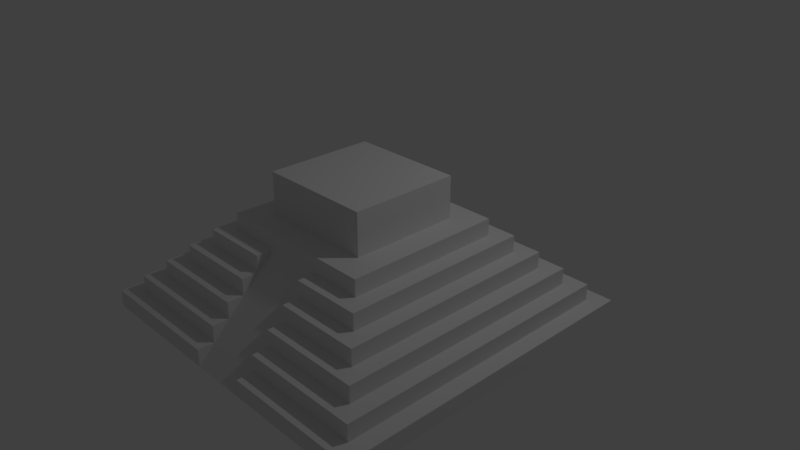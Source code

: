 # Source: MayanPyramid.blend  (saved by Blender 2.79.0; exported with 4.5.12 LTS)
import bpy
from mathutils import Matrix  # noqa: F401  (used for matrix-valued properties, if any)

bpy.ops.wm.read_factory_settings(use_empty=True)
scene = bpy.context.scene
scene.name = 'Scene'

# ---- collections
col_collection_1 = bpy.data.collections.new('Collection 1'); scene.collection.children.link(col_collection_1)

# ---- world
world_world = bpy.data.worlds.new('World'); scene.world = world_world
world_world.color = (0.05088, 0.05088, 0.05088)
world_world.use_sun_shadow = False
world_world.sun_shadow_jitter_overblur = 0.0
world_world.cycles.sampling_method = 'MANUAL'

# ---- cameras
cam_camera = bpy.data.cameras.new('Camera')
cam_camera.clip_end = 100.0
cam_camera.lens = 35.0
cam_camera.sensor_width = 32.0
cam_camera.sensor_height = 18.0
cam_camera.ortho_scale = 7.314
cam_camera.dof.focus_distance = 0.0
cam_camera.dof.aperture_fstop = 128.0

# ---- lights
light_lamp = bpy.data.lights.new('Lamp', 'POINT')
light_lamp.transmission_factor = 0.0
light_lamp.cutoff_distance = 30.0
light_lamp.energy = 100.0
light_lamp.shadow_buffer_clip_start = 1.001
light_lamp.shadow_soft_size = 0.1
light_lamp.shadow_maximum_resolution = 0.006
light_lamp.use_absolute_resolution = True

# ---- meshes
me_cube_001 = bpy.data.meshes.new('Cube.001')
me_cube_001.from_pydata([(-1.0, -2.904, 0.0), (0.3, -1.604, 1.705), (-1.0, 1.0, 0.0), (0.3, -0.3, 1.705), (2.977, -2.904, 0.0), (1.677, -1.604, 1.705), (2.977, 1.0, 0.0), (1.677, -0.3, 1.705), (-1.0, -2.904, 0.2054), (-1.0, 1.0, 0.2054), (2.977, 1.0, 0.2054), (2.977, -2.904, 0.2054), (-0.8, -2.704, 0.2054), (-0.8, 0.8, 0.2054), (2.777, 0.8, 0.2054), (2.777, -2.704, 0.2054), (-0.8, -2.704, 0.4054), (-0.8, 0.8, 0.4054), (2.777, 0.8, 0.4054), (2.777, -2.704, 0.4054), (-0.6, -2.504, 0.4054), (-0.6, 0.6, 0.4054), (2.577, 0.6, 0.4054), (2.577, -2.504, 0.4054), (-0.6, -2.504, 0.6054), (-0.6, 0.6, 0.6054), (2.577, 0.6, 0.6054), (2.577, -2.504, 0.6054), (-0.4, -2.304, 0.6054), (-0.4, 0.4, 0.6054), (2.377, 0.4, 0.6054), (2.377, -2.304, 0.6054), (-0.4, -2.304, 0.8054), (-0.4, 0.4, 0.8054), (2.377, 0.4, 0.8054), (2.377, -2.304, 0.8054), (-0.2, -2.104, 0.8054), (-0.2, 0.2, 0.8054), (2.177, 0.2, 0.8054), (2.177, -2.104, 0.8054), (-0.2, -2.104, 1.005), (-0.2, 0.2, 1.005), (2.177, 0.2, 1.005), (2.177, -2.104, 1.005), (-5.96e-08, -1.904, 1.005), (-5.96e-08, 5.96e-08, 1.005), (1.977, 5.96e-08, 1.005), (1.977, -1.904, 1.005), (-5.96e-08, -1.904, 1.205), (-5.96e-08, 5.96e-08, 1.205), (1.977, 5.96e-08, 1.205), (1.977, -1.904, 1.205), (0.3, -1.604, 1.205), (0.3, -0.3, 1.205), (1.677, -0.3, 1.205), (1.677, -1.604, 1.205), (2.777, -2.704, 0.2054), (-0.8, -2.704, 0.2054), (-1.0, -2.904, 0.2054), (2.977, -2.904, 0.2054), (2.777, -2.704, 0.4054), (2.777, -2.704, 0.4054), (-0.8, -2.704, 0.4054), (-0.8, -2.704, 0.4054), (2.577, -2.504, 0.4054), (2.577, -2.504, 0.4054), (-0.6, -2.504, 0.4054), (-0.6, -2.504, 0.4054), (0.6383, 1.0, 0.0), (0.6383, 1.0, 0.2054), (0.6383, -2.904, 0.0), (0.6383, -2.904, 0.2054), (0.6383, 0.8, 0.2054), (0.6383, -2.704, 0.2054), (0.6383, 0.8, 0.4054), (0.6383, -2.704, 0.4054), (0.6383, 0.6, 0.4054), (0.6383, -2.504, 0.4054), (0.6383, 0.6, 0.6054), (0.6383, -2.504, 0.6054), (0.6383, 0.4, 0.6054), (0.6383, -2.304, 0.6054), (0.6383, 0.4, 0.8054), (0.6383, -2.304, 0.8054), (0.6383, 0.2, 0.8054), (0.6383, -2.104, 0.8054), (0.6383, 0.2, 1.005), (0.6383, -2.104, 1.005), (0.6383, 5.96e-08, 1.005), (0.6383, -1.904, 1.005), (0.6383, 5.96e-08, 1.205), (0.6383, -1.904, 1.205), (0.6383, -0.3, 1.205), (0.6383, -1.604, 1.205), (0.6383, -0.3, 1.705), (0.6383, -1.604, 1.705), (0.6383, -2.704, 0.4054), (0.6383, -2.504, 0.4054), (1.338, 1.0, 0.2054), (1.338, -2.904, 0.0), (1.338, 0.8, 0.2054), (1.338, 0.8, 0.4054), (1.338, 0.6, 0.4054), (1.338, 0.6, 0.6054), (1.338, 0.4, 0.6054), (1.338, 0.4, 0.8054), (1.338, 0.2, 0.8054), (1.338, 0.2, 1.005), (1.338, 5.96e-08, 1.005), (1.338, 5.96e-08, 1.205), (1.338, -0.3, 1.205), (1.338, -0.3, 1.705), (1.338, -2.504, 0.4054), (1.338, 1.0, 0.0), (1.338, -2.904, 0.2054), (1.338, -2.704, 0.2054), (1.338, -2.704, 0.4054), (1.338, -2.504, 0.4054), (1.338, -2.504, 0.6054), (1.338, -2.304, 0.6054), (1.338, -2.304, 0.8054), (1.338, -2.104, 0.8054), (1.338, -2.104, 1.005), (1.338, -1.904, 1.005), (1.338, -1.904, 1.205), (1.338, -1.604, 1.205), (1.338, -1.604, 1.705), (1.338, -2.704, 0.4054)], [(58, 57)], [(0, 8, 9, 2), (113, 98, 10, 6), (6, 10, 11, 4), (70, 71, 8, 0), (113, 6, 4, 99), (94, 3, 1, 95), (12, 13, 9, 8), (100, 14, 10, 98), (14, 15, 11, 10), (8, 71, 73, 12), (16, 62, 63), (101, 18, 14, 100), (60, 19, 61), (75, 16, 63, 96), (20, 66, 62, 16), (102, 22, 18, 101), (64, 23, 19, 60), (77, 20, 16, 75), (67, 66, 20), (103, 26, 22, 102), (64, 65, 23), (97, 67, 20, 77), (28, 29, 25, 24), (104, 30, 26, 103), (30, 31, 27, 26), (81, 28, 24, 79), (32, 33, 29, 28), (105, 34, 30, 104), (34, 35, 31, 30), (83, 32, 28, 81), (36, 37, 33, 32), (106, 38, 34, 105), (38, 39, 35, 34), (85, 36, 32, 83), (40, 41, 37, 36), (107, 42, 38, 106), (42, 43, 39, 38), (87, 40, 36, 85), (44, 45, 41, 40), (108, 46, 42, 107), (46, 47, 43, 42), (89, 44, 40, 87), (48, 49, 45, 44), (109, 50, 46, 108), (50, 51, 47, 46), (91, 48, 44, 89), (52, 53, 49, 48), (110, 54, 50, 109), (54, 55, 51, 50), (93, 52, 48, 91), (1, 3, 53, 52), (111, 7, 54, 110), (7, 5, 55, 54), (95, 1, 52, 93), (18, 60, 61, 15, 14), (22, 64, 60, 18), (62, 17, 13, 12, 63), (96, 63, 12, 73), (79, 24, 67, 97), (26, 27, 65, 64, 22), (66, 21, 17, 62), (24, 25, 21, 66, 67), (126, 95, 93, 125), (3, 94, 92, 53), (125, 93, 91, 124), (53, 92, 90, 49), (124, 91, 89, 123), (49, 90, 88, 45), (45, 88, 86, 41), (41, 86, 84, 37), (37, 84, 82, 33), (33, 82, 80, 29), (29, 80, 78, 25), (25, 78, 76, 21), (21, 76, 74, 17), (17, 74, 72, 13), (13, 72, 69, 9), (111, 94, 95, 126), (2, 68, 70, 0), (2, 9, 69, 68), (4, 11, 114, 99), (7, 111, 126, 5), (19, 116, 127, 61), (23, 117, 116, 19), (65, 112, 117, 23), (31, 119, 118, 27), (35, 120, 119, 31), (39, 121, 120, 35), (43, 122, 121, 39), (47, 123, 122, 43), (51, 124, 123, 47), (55, 125, 124, 51), (5, 126, 125, 55), (61, 127, 115, 15), (27, 118, 112, 65), (94, 111, 110, 92), (92, 110, 109, 90), (90, 109, 108, 88), (88, 108, 107, 86), (86, 107, 106, 84), (84, 106, 105, 82), (82, 105, 104, 80), (80, 104, 103, 78), (78, 103, 102, 76), (76, 102, 101, 74), (74, 101, 100, 72), (72, 100, 98, 69), (68, 113, 99, 70), (68, 69, 98, 113), (70, 89, 123, 99), (56, 59, 114, 115), (73, 71, 70, 89, 87, 85, 83, 81, 79, 97, 96), (114, 115, 127, 116, 117, 112, 118, 119, 120, 121, 122, 123, 99)])
me_cube_001.use_remesh_preserve_volume = False
me_cube_001.use_remesh_preserve_attributes = False
me_cube_001.use_mirror_vertex_groups = False
me_cube_001.update()

# ---- objects
ob_cube = bpy.data.objects.new('Cube', me_cube_001)
ob_lamp = bpy.data.objects.new('Lamp', light_lamp)
ob_camera = bpy.data.objects.new('Camera', cam_camera)

# ---- transforms, parenting, visibility, modifiers, constraints
ob_cube.location = (0.0, 0.0, 0.0)
ob_cube.lineart.crease_threshold = 0.0
ob_lamp.location = (4.076, 1.005, 5.904)
ob_lamp.rotation_euler = (0.6503, 0.05522, 1.866)
ob_lamp.lock_rotations_4d = False
ob_lamp.empty_display_type = 'ARROWS'
ob_lamp.color = (0.0, 0.0, 0.0, 0.0)
ob_lamp.lineart.crease_threshold = 0.0
ob_camera.location = (7.481, -6.508, 5.344)
ob_camera.rotation_euler = (1.109, 0.0, 0.8149)
ob_camera.lock_rotations_4d = False
ob_camera.empty_display_type = 'ARROWS'
ob_camera.color = (0.0, 0.0, 0.0, 0.0)
ob_camera.display_type = 'WIRE'
ob_camera.lineart.crease_threshold = 0.0

# ---- collection membership
col_collection_1.objects.link(ob_cube)
col_collection_1.objects.link(ob_lamp)
col_collection_1.objects.link(ob_camera)

# ---- scene / render settings (as saved in the file)
scene.camera = ob_camera
scene.frame_start = 1; scene.frame_end = 250; scene.frame_set(1)
scene.render.engine = 'BLENDER_EEVEE_NEXT'
scene.render.resolution_percentage = 50
scene.render.dither_intensity = 0.0
scene.cycles.use_denoising = False
scene.cycles.samples = 128
scene.cycles.sampling_pattern = 'TABULATED_SOBOL'
scene.cycles.use_adaptive_sampling = False
scene.cycles.use_light_tree = False
scene.cycles.blur_glossy = 0.0
scene.cycles.sample_clamp_indirect = 0.0
scene.view_settings.view_transform = 'Standard'
bpy.context.view_layer.update()
